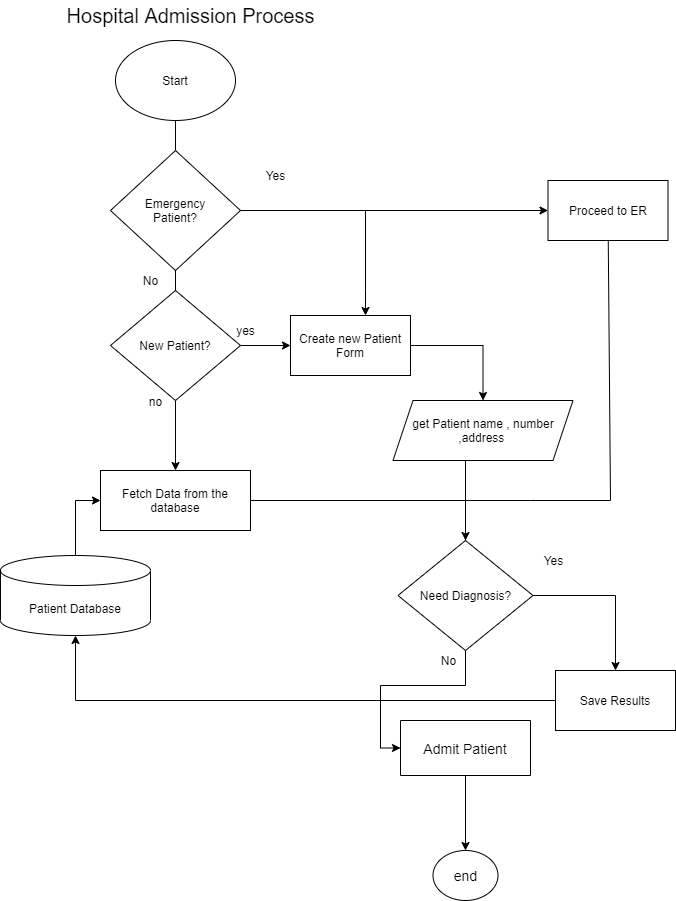

The diagram above was exported from draw.io. Its source (the exported page's mxGraphModel, read from the mxfile embedded in the PNG):
<mxGraphModel dx="1422" dy="786" grid="1" gridSize="10" guides="1" tooltips="1" connect="1" arrows="1" fold="1" page="1" pageScale="1" pageWidth="850" pageHeight="1100" math="0" shadow="0">
  <root>
    <mxCell id="0" />
    <mxCell id="1" parent="0" />
    <mxCell id="9MGCxA3PiR8ocOh89tJS-1" value="Start" style="ellipse;whiteSpace=wrap;html=1;" vertex="1" parent="1">
      <mxGeometry x="285" y="50" width="120" height="80" as="geometry" />
    </mxCell>
    <mxCell id="9MGCxA3PiR8ocOh89tJS-3" value="" style="endArrow=none;html=1;rounded=0;exitX=0.5;exitY=1;exitDx=0;exitDy=0;entryX=0.5;entryY=0;entryDx=0;entryDy=0;" edge="1" parent="1" source="9MGCxA3PiR8ocOh89tJS-1" target="9MGCxA3PiR8ocOh89tJS-18">
      <mxGeometry width="50" height="50" relative="1" as="geometry">
        <mxPoint x="335" y="80" as="sourcePoint" />
        <mxPoint x="385" y="30" as="targetPoint" />
      </mxGeometry>
    </mxCell>
    <mxCell id="9MGCxA3PiR8ocOh89tJS-29" value="" style="edgeStyle=orthogonalEdgeStyle;rounded=0;orthogonalLoop=1;jettySize=auto;html=1;exitX=1;exitY=0.5;exitDx=0;exitDy=0;" edge="1" parent="1" source="9MGCxA3PiR8ocOh89tJS-4" target="9MGCxA3PiR8ocOh89tJS-11">
      <mxGeometry relative="1" as="geometry" />
    </mxCell>
    <mxCell id="9MGCxA3PiR8ocOh89tJS-4" value="Create new Patient Form" style="rounded=0;whiteSpace=wrap;html=1;" vertex="1" parent="1">
      <mxGeometry x="460" y="325" width="120" height="60" as="geometry" />
    </mxCell>
    <mxCell id="9MGCxA3PiR8ocOh89tJS-6" value="Yes" style="text;html=1;align=center;verticalAlign=middle;resizable=0;points=[];autosize=1;strokeColor=none;fillColor=none;" vertex="1" parent="1">
      <mxGeometry x="425" y="175" width="40" height="20" as="geometry" />
    </mxCell>
    <mxCell id="9MGCxA3PiR8ocOh89tJS-44" style="edgeStyle=orthogonalEdgeStyle;rounded=0;orthogonalLoop=1;jettySize=auto;html=1;exitX=1;exitY=0.5;exitDx=0;exitDy=0;entryX=0.552;entryY=0.073;entryDx=0;entryDy=0;entryPerimeter=0;" edge="1" parent="1" source="9MGCxA3PiR8ocOh89tJS-7" target="9MGCxA3PiR8ocOh89tJS-30">
      <mxGeometry relative="1" as="geometry">
        <mxPoint x="635" y="500" as="targetPoint" />
        <Array as="points">
          <mxPoint x="420" y="510" />
          <mxPoint x="635" y="510" />
          <mxPoint x="635" y="558" />
        </Array>
      </mxGeometry>
    </mxCell>
    <mxCell id="9MGCxA3PiR8ocOh89tJS-7" value="Fetch Data from the database" style="rounded=0;whiteSpace=wrap;html=1;" vertex="1" parent="1">
      <mxGeometry x="270" y="480" width="150" height="60" as="geometry" />
    </mxCell>
    <mxCell id="9MGCxA3PiR8ocOh89tJS-10" value="No" style="text;html=1;align=center;verticalAlign=middle;resizable=0;points=[];autosize=1;strokeColor=none;fillColor=none;" vertex="1" parent="1">
      <mxGeometry x="305" y="280" width="30" height="20" as="geometry" />
    </mxCell>
    <mxCell id="9MGCxA3PiR8ocOh89tJS-37" value="" style="edgeStyle=orthogonalEdgeStyle;rounded=0;orthogonalLoop=1;jettySize=auto;html=1;entryX=0.5;entryY=0;entryDx=0;entryDy=0;" edge="1" parent="1" source="9MGCxA3PiR8ocOh89tJS-11" target="9MGCxA3PiR8ocOh89tJS-30">
      <mxGeometry relative="1" as="geometry">
        <Array as="points">
          <mxPoint x="635" y="520" />
          <mxPoint x="635" y="520" />
        </Array>
      </mxGeometry>
    </mxCell>
    <mxCell id="9MGCxA3PiR8ocOh89tJS-11" value="get Patient name , number ,address&amp;nbsp;" style="shape=parallelogram;perimeter=parallelogramPerimeter;whiteSpace=wrap;html=1;fixedSize=1;" vertex="1" parent="1">
      <mxGeometry x="562.5" y="410" width="180" height="60" as="geometry" />
    </mxCell>
    <mxCell id="9MGCxA3PiR8ocOh89tJS-48" style="edgeStyle=orthogonalEdgeStyle;rounded=0;orthogonalLoop=1;jettySize=auto;html=1;entryX=0;entryY=0.5;entryDx=0;entryDy=0;fontSize=20;" edge="1" parent="1" source="9MGCxA3PiR8ocOh89tJS-13" target="9MGCxA3PiR8ocOh89tJS-7">
      <mxGeometry relative="1" as="geometry" />
    </mxCell>
    <mxCell id="9MGCxA3PiR8ocOh89tJS-13" value="Patient Database" style="shape=cylinder3;whiteSpace=wrap;html=1;boundedLbl=1;backgroundOutline=1;size=15;" vertex="1" parent="1">
      <mxGeometry x="170" y="565" width="150" height="80" as="geometry" />
    </mxCell>
    <mxCell id="9MGCxA3PiR8ocOh89tJS-20" style="edgeStyle=orthogonalEdgeStyle;rounded=0;orthogonalLoop=1;jettySize=auto;html=1;exitX=1;exitY=0.5;exitDx=0;exitDy=0;entryX=0;entryY=0.5;entryDx=0;entryDy=0;" edge="1" parent="1" source="9MGCxA3PiR8ocOh89tJS-18" target="9MGCxA3PiR8ocOh89tJS-19">
      <mxGeometry relative="1" as="geometry">
        <mxPoint x="445" y="220" as="targetPoint" />
      </mxGeometry>
    </mxCell>
    <mxCell id="9MGCxA3PiR8ocOh89tJS-18" value="Emergency&lt;br&gt;Patient?" style="rhombus;whiteSpace=wrap;html=1;" vertex="1" parent="1">
      <mxGeometry x="280" y="160" width="130" height="120" as="geometry" />
    </mxCell>
    <mxCell id="9MGCxA3PiR8ocOh89tJS-22" style="edgeStyle=orthogonalEdgeStyle;rounded=0;orthogonalLoop=1;jettySize=auto;html=1;" edge="1" parent="1" target="9MGCxA3PiR8ocOh89tJS-4">
      <mxGeometry relative="1" as="geometry">
        <mxPoint x="535" y="220" as="sourcePoint" />
        <Array as="points">
          <mxPoint x="535" y="300" />
          <mxPoint x="535" y="300" />
        </Array>
      </mxGeometry>
    </mxCell>
    <mxCell id="9MGCxA3PiR8ocOh89tJS-19" value="Proceed to ER" style="rounded=0;whiteSpace=wrap;html=1;" vertex="1" parent="1">
      <mxGeometry x="717.5" y="190" width="120" height="60" as="geometry" />
    </mxCell>
    <mxCell id="9MGCxA3PiR8ocOh89tJS-27" value="" style="edgeStyle=orthogonalEdgeStyle;rounded=0;orthogonalLoop=1;jettySize=auto;html=1;" edge="1" parent="1" source="9MGCxA3PiR8ocOh89tJS-2" target="9MGCxA3PiR8ocOh89tJS-4">
      <mxGeometry relative="1" as="geometry" />
    </mxCell>
    <mxCell id="9MGCxA3PiR8ocOh89tJS-31" value="" style="edgeStyle=orthogonalEdgeStyle;rounded=0;orthogonalLoop=1;jettySize=auto;html=1;" edge="1" parent="1" source="9MGCxA3PiR8ocOh89tJS-2" target="9MGCxA3PiR8ocOh89tJS-7">
      <mxGeometry relative="1" as="geometry" />
    </mxCell>
    <mxCell id="9MGCxA3PiR8ocOh89tJS-2" value="New Patient?" style="rhombus;whiteSpace=wrap;html=1;" vertex="1" parent="1">
      <mxGeometry x="280" y="300" width="130" height="110" as="geometry" />
    </mxCell>
    <mxCell id="9MGCxA3PiR8ocOh89tJS-25" value="" style="edgeStyle=orthogonalEdgeStyle;rounded=0;orthogonalLoop=1;jettySize=auto;html=1;exitX=0.5;exitY=1;exitDx=0;exitDy=0;endArrow=none;" edge="1" parent="1" source="9MGCxA3PiR8ocOh89tJS-18" target="9MGCxA3PiR8ocOh89tJS-2">
      <mxGeometry relative="1" as="geometry">
        <mxPoint x="345" y="280" as="sourcePoint" />
        <mxPoint x="345" y="400" as="targetPoint" />
      </mxGeometry>
    </mxCell>
    <mxCell id="9MGCxA3PiR8ocOh89tJS-26" value="no" style="text;html=1;align=center;verticalAlign=middle;resizable=0;points=[];autosize=1;strokeColor=none;fillColor=none;" vertex="1" parent="1">
      <mxGeometry x="310" y="401" width="30" height="20" as="geometry" />
    </mxCell>
    <mxCell id="9MGCxA3PiR8ocOh89tJS-28" value="yes" style="text;html=1;align=center;verticalAlign=middle;resizable=0;points=[];autosize=1;strokeColor=none;fillColor=none;" vertex="1" parent="1">
      <mxGeometry x="400" y="330" width="30" height="20" as="geometry" />
    </mxCell>
    <mxCell id="9MGCxA3PiR8ocOh89tJS-39" value="" style="edgeStyle=orthogonalEdgeStyle;rounded=0;orthogonalLoop=1;jettySize=auto;html=1;entryX=0.5;entryY=1;entryDx=0;entryDy=0;" edge="1" parent="1" source="9MGCxA3PiR8ocOh89tJS-30" target="9MGCxA3PiR8ocOh89tJS-54">
      <mxGeometry relative="1" as="geometry">
        <mxPoint x="505" y="585" as="targetPoint" />
      </mxGeometry>
    </mxCell>
    <mxCell id="9MGCxA3PiR8ocOh89tJS-43" value="" style="edgeStyle=orthogonalEdgeStyle;rounded=0;orthogonalLoop=1;jettySize=auto;html=1;" edge="1" parent="1" source="9MGCxA3PiR8ocOh89tJS-30" target="9MGCxA3PiR8ocOh89tJS-42">
      <mxGeometry relative="1" as="geometry" />
    </mxCell>
    <mxCell id="9MGCxA3PiR8ocOh89tJS-30" value="Need Diagnosis?" style="rhombus;whiteSpace=wrap;html=1;" vertex="1" parent="1">
      <mxGeometry x="567.5" y="550" width="135" height="110" as="geometry" />
    </mxCell>
    <mxCell id="9MGCxA3PiR8ocOh89tJS-40" value="No" style="text;html=1;align=center;verticalAlign=middle;resizable=0;points=[];autosize=1;strokeColor=none;fillColor=none;" vertex="1" parent="1">
      <mxGeometry x="602.5" y="660" width="30" height="20" as="geometry" />
    </mxCell>
    <mxCell id="9MGCxA3PiR8ocOh89tJS-46" style="edgeStyle=orthogonalEdgeStyle;rounded=0;orthogonalLoop=1;jettySize=auto;html=1;entryX=0.5;entryY=1;entryDx=0;entryDy=0;entryPerimeter=0;" edge="1" parent="1" source="9MGCxA3PiR8ocOh89tJS-42" target="9MGCxA3PiR8ocOh89tJS-13">
      <mxGeometry relative="1" as="geometry">
        <Array as="points">
          <mxPoint x="245" y="710" />
        </Array>
      </mxGeometry>
    </mxCell>
    <mxCell id="9MGCxA3PiR8ocOh89tJS-42" value="Save Results" style="whiteSpace=wrap;html=1;" vertex="1" parent="1">
      <mxGeometry x="725" y="680" width="120" height="60" as="geometry" />
    </mxCell>
    <mxCell id="9MGCxA3PiR8ocOh89tJS-45" value="Yes" style="text;html=1;align=center;verticalAlign=middle;resizable=0;points=[];autosize=1;strokeColor=none;fillColor=none;" vertex="1" parent="1">
      <mxGeometry x="702.5" y="560" width="40" height="20" as="geometry" />
    </mxCell>
    <mxCell id="9MGCxA3PiR8ocOh89tJS-47" value="Hospital Admission Process" style="text;html=1;align=center;verticalAlign=middle;resizable=0;points=[];autosize=1;strokeColor=none;fillColor=none;fontSize=20;" vertex="1" parent="1">
      <mxGeometry x="230" y="10" width="260" height="30" as="geometry" />
    </mxCell>
    <mxCell id="9MGCxA3PiR8ocOh89tJS-58" value="" style="edgeStyle=orthogonalEdgeStyle;rounded=0;orthogonalLoop=1;jettySize=auto;html=1;fontSize=14;" edge="1" parent="1" source="9MGCxA3PiR8ocOh89tJS-54" target="9MGCxA3PiR8ocOh89tJS-57">
      <mxGeometry relative="1" as="geometry" />
    </mxCell>
    <mxCell id="9MGCxA3PiR8ocOh89tJS-54" value="Admit Patient" style="whiteSpace=wrap;html=1;fontSize=14;direction=south;" vertex="1" parent="1">
      <mxGeometry x="570" y="730" width="130" height="55" as="geometry" />
    </mxCell>
    <mxCell id="9MGCxA3PiR8ocOh89tJS-57" value="end" style="ellipse;whiteSpace=wrap;html=1;fontSize=14;" vertex="1" parent="1">
      <mxGeometry x="602.5" y="860" width="65" height="50" as="geometry" />
    </mxCell>
    <mxCell id="9MGCxA3PiR8ocOh89tJS-59" value="" style="endArrow=none;html=1;rounded=0;fontSize=14;" edge="1" parent="1" target="9MGCxA3PiR8ocOh89tJS-19">
      <mxGeometry width="50" height="50" relative="1" as="geometry">
        <mxPoint x="630" y="510" as="sourcePoint" />
        <mxPoint x="800" y="290" as="targetPoint" />
        <Array as="points">
          <mxPoint x="700" y="510" />
          <mxPoint x="780" y="510" />
        </Array>
      </mxGeometry>
    </mxCell>
  </root>
</mxGraphModel>